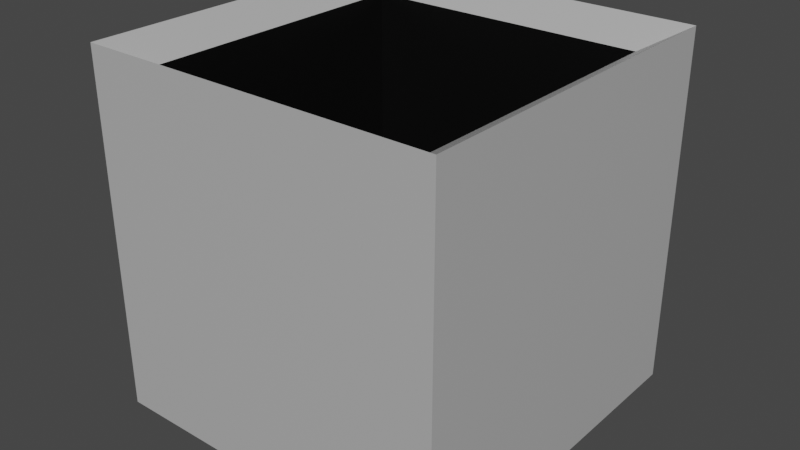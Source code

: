 # Source: RecycleBin.blend  (saved by Blender 2.83.19; exported with 4.5.12 LTS)
import bpy
from mathutils import Matrix  # noqa: F401  (used for matrix-valued properties, if any)

bpy.ops.wm.read_factory_settings(use_empty=True)
scene = bpy.context.scene
scene.name = 'Scene'

# ---- collections
col_collection = bpy.data.collections.new('Collection'); scene.collection.children.link(col_collection)
col_mesh = bpy.data.collections.new('Mesh'); scene.collection.children.link(col_mesh)
col_rig = bpy.data.collections.new('Rig'); scene.collection.children.link(col_rig)
col_collision = bpy.data.collections.new('Collision'); scene.collection.children.link(col_collision)
col_extras = bpy.data.collections.new('Extras'); scene.collection.children.link(col_extras)

# ---- materials (node trees are filled in below, after node groups)
mat_material = bpy.data.materials.new('Material')
mat_material.alpha_threshold = 0.0
mat_material.use_transparent_shadow = False
mat_material.line_color = (0.0, 0.0, 0.0, 1.0)
mat_material_001 = bpy.data.materials.new('Material.001')
mat_material_001.use_transparent_shadow = False

# ---- material node trees
mat_material.use_nodes = True; mat_material.node_tree.nodes.clear()
_N = mat_material.node_tree.nodes; _L = mat_material.node_tree.links
n0 = _N.new('ShaderNodeOutputMaterial'); n0.name = 'Material Output'; n0.location = (300, 300)
n1 = _N.new('ShaderNodeBsdfPrincipled'); n1.name = 'Principled BSDF'; n1.location = (10, 300)
n1.distribution = 'GGX'
n1.subsurface_method = 'BURLEY'
n1.inputs[0].default_value = (0.4672, 0.4672, 0.4672, 1.0)
n1.inputs[2].default_value = 0.4
n1.inputs[3].default_value = 1.45
n1.inputs[27].default_value = (0.0, 0.0, 0.0, 1.0)
n1.inputs[28].default_value = 1.0
_L.new(n1.outputs[0], n0.inputs[0])
n0.is_active_output = True
mat_material_001.use_nodes = True; mat_material_001.node_tree.nodes.clear()
_N = mat_material_001.node_tree.nodes; _L = mat_material_001.node_tree.links
n0 = _N.new('ShaderNodeBsdfPrincipled'); n0.name = 'Principled BSDF'; n0.location = (10, 300)
n0.distribution = 'GGX'
n0.subsurface_method = 'BURLEY'
n0.inputs[0].default_value = (0.0, 0.0, 0.0, 1.0)
n0.inputs[3].default_value = 1.45
n0.inputs[27].default_value = (0.0, 0.0, 0.0, 1.0)
n0.inputs[28].default_value = 1.0
n1 = _N.new('ShaderNodeOutputMaterial'); n1.name = 'Material Output'; n1.location = (300, 300)
_L.new(n0.outputs[0], n1.inputs[0])
n1.is_active_output = True

# ---- world
world_world = bpy.data.worlds.new('World'); scene.world = world_world
world_world.use_nodes = True; world_world.node_tree.nodes.clear()
_N = world_world.node_tree.nodes; _L = world_world.node_tree.links
n0 = _N.new('ShaderNodeOutputWorld'); n0.name = 'World Output'; n0.location = (300, 300)
n1 = _N.new('ShaderNodeBackground'); n1.name = 'Background'; n1.location = (10, 300)
n1.inputs[0].default_value = (0.05088, 0.05088, 0.05088, 1.0)
_L.new(n1.outputs[0], n0.inputs[0])
n0.is_active_output = True
world_world.color = (0.05088, 0.05088, 0.05088)
world_world.use_sun_shadow = False
world_world.sun_shadow_jitter_overblur = 0.0

# ---- meshes
me_cube = bpy.data.meshes.new('Cube')
me_cube.from_pydata([(0.2, 0.2, 0.1), (0.2, -0.2, 0.1), (-0.2, 0.2, 0.1), (-0.2, -0.2, 0.1), (0.25, 0.25, 0.5), (0.25, 0.25, 0.0), (0.25, -0.25, 0.5), (0.25, -0.25, 0.0), (-0.25, 0.25, 0.5), (-0.25, 0.25, 0.0), (-0.25, -0.25, 0.5), (-0.25, -0.25, 0.0), (0.2, -0.2, 0.47), (-0.2, -0.2, 0.47), (-0.2, 0.2, 0.47), (0.2, 0.2, 0.47)], [], [(1, 3, 13, 12), (3, 2, 14, 13), (2, 3, 1, 0), (0, 1, 12, 15), (2, 0, 15, 14), (4, 8, 10, 13, 14, 15), (7, 6, 10, 11), (11, 10, 8, 9), (9, 5, 7, 11), (5, 4, 6, 7), (9, 8, 4, 5), (15, 12, 13, 10, 6, 4)])
me_cube.polygons.foreach_set('material_index', [1, 1, 1, 1, 1, 0, 0, 0, 0, 0, 0, 0])
_uv = me_cube.uv_layers.new(name='UVMap')
_uv.uv.foreach_set('vector', [0.375, 0.75, 0.375, 1.0, 0.5, 1.0, 0.5, 0.75, 0.375, 0.0, 0.375, 0.25, 0.5, 0.25, 0.5, 0.0, 0.125, 0.5, 0.125, 0.75, 0.375, 0.75, 0.375, 0.5, 0.375, 0.5, 0.375, 0.75, 0.5, 0.75, 0.5, 0.5, 0.375, 0.25, 0.375, 0.5, 0.5, 0.5, 0.5, 0.25, 0.625, 0.5, 0.875, 0.5, 0.875, 0.75, 0.85, 0.725, 0.85, 0.525, 0.65, 0.525, 0.375, 0.75, 0.625, 0.75, 0.625, 1.0, 0.375, 1.0, 0.375, 0.0, 0.625, 0.0, 0.625, 0.25, 0.375, 0.25, 0.125, 0.5, 0.375, 0.5, 0.375, 0.75, 0.125, 0.75, 0.375, 0.5, 0.625, 0.5, 0.625, 0.75, 0.375, 0.75, 0.375, 0.25, 0.625, 0.25, 0.625, 0.5, 0.375, 0.5, 0.65, 0.525, 0.65, 0.725, 0.85, 0.725, 0.875, 0.75, 0.625, 0.75, 0.625, 0.5])
me_cube.materials.append(mat_material)
me_cube.materials.append(mat_material_001)
me_cube.use_remesh_preserve_volume = False
me_cube.use_remesh_preserve_attributes = False
me_cube.use_mirror_vertex_groups = False
me_cube.update()

# ---- objects
ob_cube = bpy.data.objects.new('Cube', me_cube)

# ---- transforms, parenting, visibility, modifiers, constraints
ob_cube.location = (0.0, 0.0, 0.0)
ob_cube.lock_rotations_4d = False
ob_cube.empty_display_type = 'ARROWS'
ob_cube.lineart.crease_threshold = 0.0

# ---- collection membership
col_collection.objects.link(ob_cube)

# ---- scene / render settings (as saved in the file)
scene.frame_start = 1; scene.frame_end = 250; scene.frame_set(1)
scene.render.engine = 'BLENDER_EEVEE_NEXT'
scene.cycles.use_denoising = False
scene.cycles.samples = 128
scene.cycles.sampling_pattern = 'TABULATED_SOBOL'
scene.cycles.use_adaptive_sampling = False
scene.cycles.use_light_tree = False
scene.view_settings.view_transform = 'Filmic'
bpy.context.view_layer.update()

# ---- added for rendering (the .blend has no active camera and no usable light): camera, sun
cam_auto = bpy.data.cameras.new('AutoCamera')
cam_auto.lens = 50.0
cam_auto.sensor_width = 36.0
cam_auto.clip_end = 1000.0
ob_auto_camera = bpy.data.objects.new('AutoCamera', cam_auto)
scene.collection.objects.link(ob_auto_camera)
ob_auto_camera.location = (0.801268, -0.961522, 0.891014)
ob_auto_camera.rotation_euler = (1.09748, -7.21219e-08, 0.694738)
scene.camera = ob_auto_camera
light_auto_sun = bpy.data.lights.new('AutoSun', 'SUN')
light_auto_sun.energy = 3.0
light_auto_sun.angle = 0.0523599
ob_auto_sun = bpy.data.objects.new('AutoSun', light_auto_sun)
scene.collection.objects.link(ob_auto_sun)
ob_auto_sun.rotation_euler = (0.872665, 0.174533, 0.523599)
bpy.context.view_layer.update()

